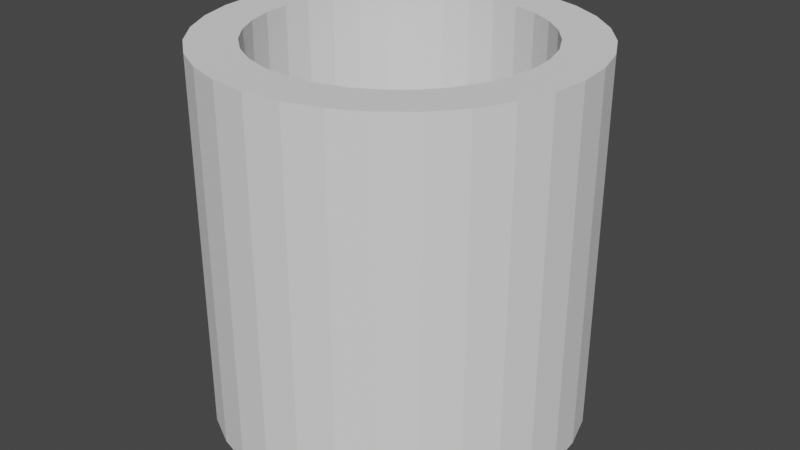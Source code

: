 # Source: HollowCylinder.blend  (saved by Blender 3.2.14; exported with 4.5.12 LTS)
import bpy
from mathutils import Matrix  # noqa: F401  (used for matrix-valued properties, if any)

bpy.ops.wm.read_factory_settings(use_empty=True)
scene = bpy.context.scene
scene.name = 'Scene'

# ---- collections
col_collection = bpy.data.collections.new('Collection'); scene.collection.children.link(col_collection)

# ---- world
world_world = bpy.data.worlds.new('World'); scene.world = world_world
world_world.use_nodes = True; world_world.node_tree.nodes.clear()
_N = world_world.node_tree.nodes; _L = world_world.node_tree.links
n0 = _N.new('ShaderNodeOutputWorld'); n0.name = 'World Output'; n0.location = (300, 300)
n1 = _N.new('ShaderNodeBackground'); n1.name = 'Background'; n1.location = (10, 300)
n1.inputs[0].default_value = (0.05088, 0.05088, 0.05088, 1.0)
_L.new(n1.outputs[0], n0.inputs[0])
n0.is_active_output = True
world_world.color = (0.05088, 0.05088, 0.05088)
world_world.use_sun_shadow = False
world_world.sun_shadow_jitter_overblur = 0.0

# ---- meshes
me_cylinder = bpy.data.meshes.new('Cylinder')
me_cylinder.from_pydata([(-3.201e-08, 0.7485, -1.0), (0.0, 1.0, 1.0), (0.146, 0.7341, -1.0), (0.1951, 0.9808, 1.0), (0.2864, 0.6915, -1.0), (0.3827, 0.9239, 1.0), (0.4158, 0.6223, -1.0), (0.5556, 0.8315, 1.0), (0.5292, 0.5292, -1.0), (0.7071, 0.7071, 1.0), (0.6223, 0.4158, -1.0), (0.8315, 0.5556, 1.0), (0.6915, 0.2864, -1.0), (0.9239, 0.3827, 1.0), (0.7341, 0.146, -1.0), (0.9808, 0.1951, 1.0), (0.7485, -3.618e-08, -1.0), (1.0, -4.371e-08, 1.0), (0.7341, -0.146, -1.0), (0.9808, -0.1951, 1.0), (0.6915, -0.2864, -1.0), (0.9239, -0.3827, 1.0), (0.6223, -0.4158, -1.0), (0.8315, -0.5556, 1.0), (0.5292, -0.5292, -1.0), (0.7071, -0.7071, 1.0), (0.4158, -0.6223, -1.0), (0.5556, -0.8315, 1.0), (0.2864, -0.6915, -1.0), (0.3827, -0.9239, 1.0), (0.146, -0.7341, -1.0), (0.1951, -0.9808, 1.0), (-7.236e-08, -0.7485, -1.0), (-8.742e-08, -1.0, 1.0), (-0.146, -0.7341, -1.0), (-0.1951, -0.9808, 1.0), (-0.2864, -0.6915, -1.0), (-0.3827, -0.9239, 1.0), (-0.4158, -0.6223, -1.0), (-0.5556, -0.8315, 1.0), (-0.5292, -0.5292, -1.0), (-0.7071, -0.7071, 1.0), (-0.6223, -0.4158, -1.0), (-0.8315, -0.5556, 1.0), (-0.6915, -0.2864, -1.0), (-0.9239, -0.3827, 1.0), (-0.7341, -0.146, -1.0), (-0.9808, -0.1951, 1.0), (-0.7485, 1.192e-08, -1.0), (-1.0, 1.192e-08, 1.0), (-0.7341, 0.146, -1.0), (-0.9808, 0.1951, 1.0), (-0.6915, 0.2864, -1.0), (-0.9239, 0.3827, 1.0), (-0.6223, 0.4158, -1.0), (-0.8315, 0.5556, 1.0), (-0.5292, 0.5292, -1.0), (-0.7071, 0.7071, 1.0), (-0.4158, 0.6223, -1.0), (-0.5556, 0.8315, 1.0), (-0.2864, 0.6915, -1.0), (-0.3827, 0.9239, 1.0), (-0.146, 0.7341, -1.0), (-0.1951, 0.9808, 1.0), (0.0, 1.0, -1.0), (0.1951, 0.9808, -1.0), (0.3827, 0.9239, -1.0), (0.5556, 0.8315, -1.0), (0.7071, 0.7071, -1.0), (0.8315, 0.5556, -1.0), (0.9239, 0.3827, -1.0), (0.9808, 0.1951, -1.0), (1.0, -4.371e-08, -1.0), (0.9808, -0.1951, -1.0), (0.9239, -0.3827, -1.0), (0.8315, -0.5556, -1.0), (0.7071, -0.7071, -1.0), (0.5556, -0.8315, -1.0), (0.3827, -0.9239, -1.0), (0.1951, -0.9808, -1.0), (-8.742e-08, -1.0, -1.0), (-0.1951, -0.9808, -1.0), (-0.3827, -0.9239, -1.0), (-0.5556, -0.8315, -1.0), (-0.7071, -0.7071, -1.0), (-0.8315, -0.5556, -1.0), (-0.9239, -0.3827, -1.0), (-0.9808, -0.1951, -1.0), (-1.0, 1.192e-08, -1.0), (-0.9808, 0.1951, -1.0), (-0.9239, 0.3827, -1.0), (-0.8315, 0.5556, -1.0), (-0.7071, 0.7071, -1.0), (-0.5556, 0.8315, -1.0), (-0.3827, 0.9239, -1.0), (-0.1951, 0.9808, -1.0), (-5.053e-06, 0.7485, 0.9983), (0.146, 0.7341, 0.9983), (0.2864, 0.6915, 0.9983), (0.4158, 0.6223, 0.9983), (0.5292, 0.5292, 0.9983), (0.6223, 0.4158, 0.9983), (0.6915, 0.2864, 0.9983), (0.7341, 0.146, 0.9983), (0.7485, -3.618e-08, 0.9983), (0.7341, -0.146, 0.9983), (0.6915, -0.2864, 0.9983), (0.6223, -0.4158, 0.9983), (0.5292, -0.5292, 0.9983), (0.4158, -0.6223, 0.9983), (0.2864, -0.6915, 0.9983), (0.146, -0.7341, 0.9983), (-5.093e-06, -0.7485, 0.9983), (-0.146, -0.7341, 0.9983), (-0.2864, -0.6915, 0.9983), (-0.4158, -0.6223, 0.9983), (-0.5292, -0.5292, 0.9983), (-0.6223, -0.4158, 0.9983), (-0.6915, -0.2864, 0.9983), (-0.7341, -0.146, 0.9983), (-0.7485, 1.192e-08, 0.9983), (-0.7341, 0.146, 0.9983), (-0.6915, 0.2864, 0.9983), (-0.6223, 0.4158, 0.9983), (-0.5292, 0.5292, 0.9983), (-0.4158, 0.6223, 0.9983), (-0.2864, 0.6915, 0.9983), (-0.146, 0.7341, 0.9983), (-5.053e-06, 0.7485, 0.9983), (0.146, 0.7341, 0.9983), (0.2864, 0.6915, 0.9983), (0.4158, 0.6223, 0.9983), (0.5292, 0.5292, 0.9983), (0.6223, 0.4158, 0.9983), (0.6915, 0.2864, 0.9983), (0.7341, 0.146, 0.9983), (0.7485, -3.618e-08, 0.9983), (0.7341, -0.146, 0.9983), (0.6915, -0.2864, 0.9983), (0.6223, -0.4158, 0.9983), (0.5292, -0.5292, 0.9983), (0.4158, -0.6223, 0.9983), (0.2864, -0.6915, 0.9983), (0.146, -0.7341, 0.9983), (-5.093e-06, -0.7485, 0.9983), (-0.146, -0.7341, 0.9983), (-0.2864, -0.6915, 0.9983), (-0.4158, -0.6223, 0.9983), (-0.5292, -0.5292, 0.9983), (-0.6223, -0.4158, 0.9983), (-0.6915, -0.2864, 0.9983), (-0.7341, -0.146, 0.9983), (-0.7485, 1.192e-08, 0.9983), (-0.7341, 0.146, 0.9983), (-0.6915, 0.2864, 0.9983), (-0.6223, 0.4158, 0.9983), (-0.5292, 0.5292, 0.9983), (-0.4158, 0.6223, 0.9983), (-0.2864, 0.6915, 0.9983), (-0.146, 0.7341, 0.9983)], [], [(64, 1, 3, 65), (65, 3, 5, 66), (66, 5, 7, 67), (67, 7, 9, 68), (68, 9, 11, 69), (69, 11, 13, 70), (70, 13, 15, 71), (71, 15, 17, 72), (72, 17, 19, 73), (73, 19, 21, 74), (74, 21, 23, 75), (75, 23, 25, 76), (76, 25, 27, 77), (77, 27, 29, 78), (78, 29, 31, 79), (79, 31, 33, 80), (80, 33, 35, 81), (81, 35, 37, 82), (82, 37, 39, 83), (83, 39, 41, 84), (84, 41, 43, 85), (85, 43, 45, 86), (86, 45, 47, 87), (87, 47, 49, 88), (88, 49, 51, 89), (89, 51, 53, 90), (90, 53, 55, 91), (91, 55, 57, 92), (92, 57, 59, 93), (93, 59, 61, 94), (130, 131, 7, 5), (94, 61, 63, 95), (95, 63, 1, 64), (36, 114, 113, 34), (2, 0, 64, 65), (4, 2, 65, 66), (6, 4, 66, 67), (8, 6, 67, 68), (10, 8, 68, 69), (12, 10, 69, 70), (14, 12, 70, 71), (16, 14, 71, 72), (18, 16, 72, 73), (20, 18, 73, 74), (22, 20, 74, 75), (24, 22, 75, 76), (26, 24, 76, 77), (28, 26, 77, 78), (30, 28, 78, 79), (32, 30, 79, 80), (34, 32, 80, 81), (36, 34, 81, 82), (38, 36, 82, 83), (40, 38, 83, 84), (42, 40, 84, 85), (44, 42, 85, 86), (46, 44, 86, 87), (48, 46, 87, 88), (50, 48, 88, 89), (52, 50, 89, 90), (54, 52, 90, 91), (56, 54, 91, 92), (58, 56, 92, 93), (60, 58, 93, 94), (62, 60, 94, 95), (0, 62, 95, 64), (42, 117, 116, 40), (10, 101, 100, 8), (0, 96, 127, 62), (38, 115, 114, 36), (12, 102, 101, 10), (38, 40, 116, 115), (14, 103, 102, 12), (16, 104, 103, 14), (44, 118, 117, 42), (18, 105, 104, 16), (46, 119, 118, 44), (20, 106, 105, 18), (48, 120, 119, 46), (22, 107, 106, 20), (50, 121, 120, 48), (24, 108, 107, 22), (52, 122, 121, 50), (26, 109, 108, 24), (54, 123, 122, 52), (28, 110, 109, 26), (56, 124, 123, 54), (30, 111, 110, 28), (4, 98, 97, 2), (58, 125, 124, 56), (32, 112, 111, 30), (6, 99, 98, 4), (60, 126, 125, 58), (34, 113, 112, 32), (8, 100, 99, 6), (62, 127, 126, 60), (118, 119, 151, 150), (129, 130, 5, 3), (105, 106, 138, 137), (119, 120, 152, 151), (106, 107, 139, 138), (120, 121, 153, 152), (107, 108, 140, 139), (121, 122, 154, 153), (108, 109, 141, 140), (122, 123, 155, 154), (109, 110, 142, 141), (96, 97, 129, 128), (123, 124, 156, 155), (110, 111, 143, 142), (97, 98, 130, 129), (124, 125, 157, 156), (111, 112, 144, 143), (98, 99, 131, 130), (125, 126, 158, 157), (112, 113, 145, 144), (99, 100, 132, 131), (126, 127, 159, 158), (113, 114, 146, 145), (100, 101, 133, 132), (127, 96, 128, 159), (114, 115, 147, 146), (101, 102, 134, 133), (115, 116, 148, 147), (102, 103, 135, 134), (116, 117, 149, 148), (103, 104, 136, 135), (117, 118, 150, 149), (104, 105, 137, 136), (131, 132, 9, 7), (132, 133, 11, 9), (133, 134, 13, 11), (134, 135, 15, 13), (135, 136, 17, 15), (136, 137, 19, 17), (137, 138, 21, 19), (138, 139, 23, 21), (139, 140, 25, 23), (140, 141, 27, 25), (141, 142, 29, 27), (142, 143, 31, 29), (143, 144, 33, 31), (144, 145, 35, 33), (145, 146, 37, 35), (146, 147, 39, 37), (147, 148, 41, 39), (148, 149, 43, 41), (149, 150, 45, 43), (150, 151, 47, 45), (151, 152, 49, 47), (152, 153, 51, 49), (153, 154, 53, 51), (154, 155, 55, 53), (155, 156, 57, 55), (156, 157, 59, 57), (157, 158, 61, 59), (158, 159, 63, 61), (159, 128, 1, 63), (128, 129, 3, 1), (2, 97, 96, 0)])
_uv = me_cylinder.uv_layers.new(name='UVMap')
_uv.uv.foreach_set('vector', [1.0, 0.5, 1.0, 1.0, 0.9688, 1.0, 0.9688, 0.5, 0.9688, 0.5, 0.9688, 1.0, 0.9375, 1.0, 0.9375, 0.5, 0.9375, 0.5, 0.9375, 1.0, 0.9062, 1.0, 0.9062, 0.5, 0.9062, 0.5, 0.9062, 1.0, 0.875, 1.0, 0.875, 0.5, 0.875, 0.5, 0.875, 1.0, 0.8438, 1.0, 0.8438, 0.5, 0.8438, 0.5, 0.8438, 1.0, 0.8125, 1.0, 0.8125, 0.5, 0.8125, 0.5, 0.8125, 1.0, 0.7812, 1.0, 0.7812, 0.5, 0.7812, 0.5, 0.7812, 1.0, 0.75, 1.0, 0.75, 0.5, 0.75, 0.5, 0.75, 1.0, 0.7188, 1.0, 0.7188, 0.5, 0.7188, 0.5, 0.7188, 1.0, 0.6875, 1.0, 0.6875, 0.5, 0.6875, 0.5, 0.6875, 1.0, 0.6562, 1.0, 0.6562, 0.5, 0.6562, 0.5, 0.6562, 1.0, 0.625, 1.0, 0.625, 0.5, 0.625, 0.5, 0.625, 1.0, 0.5938, 1.0, 0.5938, 0.5, 0.5938, 0.5, 0.5938, 1.0, 0.5625, 1.0, 0.5625, 0.5, 0.5625, 0.5, 0.5625, 1.0, 0.5312, 1.0, 0.5312, 0.5, 0.5312, 0.5, 0.5312, 1.0, 0.5, 1.0, 0.5, 0.5, 0.5, 0.5, 0.5, 1.0, 0.4688, 1.0, 0.4688, 0.5, 0.4688, 0.5, 0.4688, 1.0, 0.4375, 1.0, 0.4375, 0.5, 0.4375, 0.5, 0.4375, 1.0, 0.4062, 1.0, 0.4062, 0.5, 0.4062, 0.5, 0.4062, 1.0, 0.375, 1.0, 0.375, 0.5, 0.375, 0.5, 0.375, 1.0, 0.3438, 1.0, 0.3438, 0.5, 0.3438, 0.5, 0.3438, 1.0, 0.3125, 1.0, 0.3125, 0.5, 0.3125, 0.5, 0.3125, 1.0, 0.2812, 1.0, 0.2812, 0.5, 0.2812, 0.5, 0.2812, 1.0, 0.25, 1.0, 0.25, 0.5, 0.25, 0.5, 0.25, 1.0, 0.2188, 1.0, 0.2188, 0.5, 0.2188, 0.5, 0.2188, 1.0, 0.1875, 1.0, 0.1875, 0.5, 0.1875, 0.5, 0.1875, 1.0, 0.1562, 1.0, 0.1562, 0.5, 0.1562, 0.5, 0.1562, 1.0, 0.125, 1.0, 0.125, 0.5, 0.125, 0.5, 0.125, 1.0, 0.09375, 1.0, 0.09375, 0.5, 0.09375, 0.5, 0.09375, 1.0, 0.0625, 1.0, 0.0625, 0.5, 0.8187, 0.416, 0.8498, 0.3994, 0.9062, 1.0, 0.9375, 1.0, 0.0625, 0.5, 0.0625, 1.0, 0.03125, 1.0, 0.03125, 0.5, 0.03125, 0.5, 0.03125, 1.0, 0.0, 1.0, 0.0, 0.5, 0.6813, 0.08404, 0.6813, 0.08404, 0.715, 0.07382, 0.715, 0.07382, 0.785, 0.4262, 0.75, 0.4296, 0.75, 0.49, 0.7968, 0.4854, 0.8187, 0.416, 0.785, 0.4262, 0.7968, 0.4854, 0.8418, 0.4717, 0.8498, 0.3994, 0.8187, 0.416, 0.8418, 0.4717, 0.8833, 0.4496, 0.877, 0.377, 0.8498, 0.3994, 0.8833, 0.4496, 0.9197, 0.4197, 0.8994, 0.3498, 0.877, 0.377, 0.9197, 0.4197, 0.9496, 0.3833, 0.916, 0.3187, 0.8994, 0.3498, 0.9496, 0.3833, 0.9717, 0.3418, 0.9262, 0.285, 0.916, 0.3187, 0.9717, 0.3418, 0.9854, 0.2968, 0.9296, 0.25, 0.9262, 0.285, 0.9854, 0.2968, 0.99, 0.25, 0.9262, 0.215, 0.9296, 0.25, 0.99, 0.25, 0.9854, 0.2032, 0.916, 0.1813, 0.9262, 0.215, 0.9854, 0.2032, 0.9717, 0.1582, 0.8994, 0.1502, 0.916, 0.1813, 0.9717, 0.1582, 0.9496, 0.1167, 0.877, 0.123, 0.8994, 0.1502, 0.9496, 0.1167, 0.9197, 0.08029, 0.8498, 0.1006, 0.877, 0.123, 0.9197, 0.08029, 0.8833, 0.05045, 0.8187, 0.08404, 0.8498, 0.1006, 0.8833, 0.05045, 0.8418, 0.02827, 0.785, 0.07382, 0.8187, 0.08404, 0.8418, 0.02827, 0.7968, 0.01461, 0.75, 0.07037, 0.785, 0.07382, 0.7968, 0.01461, 0.75, 0.01, 0.715, 0.07382, 0.75, 0.07037, 0.75, 0.01, 0.7032, 0.01461, 0.6813, 0.08404, 0.715, 0.07382, 0.7032, 0.01461, 0.6582, 0.02827, 0.6502, 0.1006, 0.6813, 0.08404, 0.6582, 0.02827, 0.6167, 0.05045, 0.623, 0.123, 0.6502, 0.1006, 0.6167, 0.05045, 0.5803, 0.08029, 0.6006, 0.1502, 0.623, 0.123, 0.5803, 0.08029, 0.5504, 0.1167, 0.584, 0.1813, 0.6006, 0.1502, 0.5504, 0.1167, 0.5283, 0.1582, 0.5738, 0.215, 0.584, 0.1813, 0.5283, 0.1582, 0.5146, 0.2032, 0.5704, 0.25, 0.5738, 0.215, 0.5146, 0.2032, 0.51, 0.25, 0.5738, 0.285, 0.5704, 0.25, 0.51, 0.25, 0.5146, 0.2968, 0.584, 0.3187, 0.5738, 0.285, 0.5146, 0.2968, 0.5283, 0.3418, 0.6006, 0.3498, 0.584, 0.3187, 0.5283, 0.3418, 0.5504, 0.3833, 0.623, 0.377, 0.6006, 0.3498, 0.5504, 0.3833, 0.5803, 0.4197, 0.6502, 0.3994, 0.623, 0.377, 0.5803, 0.4197, 0.6167, 0.4496, 0.6813, 0.416, 0.6502, 0.3994, 0.6167, 0.4496, 0.6582, 0.4717, 0.715, 0.4262, 0.6813, 0.416, 0.6582, 0.4717, 0.7032, 0.4854, 0.75, 0.4296, 0.715, 0.4262, 0.7032, 0.4854, 0.75, 0.49, 0.6006, 0.1502, 0.6006, 0.1502, 0.623, 0.123, 0.623, 0.123, 0.8994, 0.3498, 0.8994, 0.3498, 0.877, 0.377, 0.877, 0.377, 0.75, 0.4296, 0.75, 0.4296, 0.715, 0.4262, 0.715, 0.4262, 0.6502, 0.1006, 0.6502, 0.1006, 0.6813, 0.08404, 0.6813, 0.08404, 0.916, 0.3187, 0.916, 0.3187, 0.8994, 0.3498, 0.8994, 0.3498, 0.6502, 0.1006, 0.623, 0.123, 0.623, 0.123, 0.6502, 0.1006, 0.9262, 0.285, 0.9262, 0.285, 0.916, 0.3187, 0.916, 0.3187, 0.9296, 0.25, 0.9296, 0.25, 0.9262, 0.285, 0.9262, 0.285, 0.584, 0.1813, 0.584, 0.1813, 0.6006, 0.1502, 0.6006, 0.1502, 0.9262, 0.215, 0.9262, 0.215, 0.9296, 0.25, 0.9296, 0.25, 0.5738, 0.215, 0.5738, 0.215, 0.584, 0.1813, 0.584, 0.1813, 0.916, 0.1813, 0.916, 0.1813, 0.9262, 0.215, 0.9262, 0.215, 0.5704, 0.25, 0.5704, 0.25, 0.5738, 0.215, 0.5738, 0.215, 0.8994, 0.1502, 0.8994, 0.1502, 0.916, 0.1813, 0.916, 0.1813, 0.5738, 0.285, 0.5738, 0.285, 0.5704, 0.25, 0.5704, 0.25, 0.877, 0.123, 0.877, 0.123, 0.8994, 0.1502, 0.8994, 0.1502, 0.584, 0.3187, 0.584, 0.3187, 0.5738, 0.285, 0.5738, 0.285, 0.8498, 0.1006, 0.8498, 0.1006, 0.877, 0.123, 0.877, 0.123, 0.6006, 0.3498, 0.6006, 0.3498, 0.584, 0.3187, 0.584, 0.3187, 0.8187, 0.08404, 0.8187, 0.08404, 0.8498, 0.1006, 0.8498, 0.1006, 0.623, 0.377, 0.623, 0.377, 0.6006, 0.3498, 0.6006, 0.3498, 0.785, 0.07382, 0.785, 0.07382, 0.8187, 0.08404, 0.8187, 0.08404, 0.8187, 0.416, 0.8187, 0.416, 0.785, 0.4262, 0.785, 0.4262, 0.6502, 0.3994, 0.6502, 0.3994, 0.623, 0.377, 0.623, 0.377, 0.75, 0.07037, 0.75, 0.07037, 0.785, 0.07382, 0.785, 0.07382, 0.8498, 0.3994, 0.8498, 0.3994, 0.8187, 0.416, 0.8187, 0.416, 0.6813, 0.416, 0.6813, 0.416, 0.6502, 0.3994, 0.6502, 0.3994, 0.715, 0.07382, 0.715, 0.07382, 0.75, 0.07037, 0.75, 0.07037, 0.877, 0.377, 0.877, 0.377, 0.8498, 0.3994, 0.8498, 0.3994, 0.715, 0.4262, 0.715, 0.4262, 0.6813, 0.416, 0.6813, 0.416, 0.584, 0.1813, 0.5738, 0.215, 0.5738, 0.215, 0.584, 0.1813, 0.785, 0.4262, 0.8187, 0.416, 0.9375, 1.0, 0.9688, 1.0, 0.9262, 0.215, 0.916, 0.1813, 0.916, 0.1813, 0.9262, 0.215, 0.5738, 0.215, 0.5704, 0.25, 0.5704, 0.25, 0.5738, 0.215, 0.916, 0.1813, 0.8994, 0.1502, 0.8994, 0.1502, 0.916, 0.1813, 0.5704, 0.25, 0.5738, 0.285, 0.5738, 0.285, 0.5704, 0.25, 0.8994, 0.1502, 0.877, 0.123, 0.877, 0.123, 0.8994, 0.1502, 0.5738, 0.285, 0.584, 0.3187, 0.584, 0.3187, 0.5738, 0.285, 0.877, 0.123, 0.8498, 0.1006, 0.8498, 0.1006, 0.877, 0.123, 0.584, 0.3187, 0.6006, 0.3498, 0.6006, 0.3498, 0.584, 0.3187, 0.8498, 0.1006, 0.8187, 0.08404, 0.8187, 0.08404, 0.8498, 0.1006, 0.75, 0.4296, 0.785, 0.4262, 0.785, 0.4262, 0.75, 0.4296, 0.6006, 0.3498, 0.623, 0.377, 0.623, 0.377, 0.6006, 0.3498, 0.8187, 0.08404, 0.785, 0.07382, 0.785, 0.07382, 0.8187, 0.08404, 0.785, 0.4262, 0.8187, 0.416, 0.8187, 0.416, 0.785, 0.4262, 0.623, 0.377, 0.6502, 0.3994, 0.6502, 0.3994, 0.623, 0.377, 0.785, 0.07382, 0.75, 0.07037, 0.75, 0.07037, 0.785, 0.07382, 0.8187, 0.416, 0.8498, 0.3994, 0.8498, 0.3994, 0.8187, 0.416, 0.6502, 0.3994, 0.6813, 0.416, 0.6813, 0.416, 0.6502, 0.3994, 0.75, 0.07037, 0.715, 0.07382, 0.715, 0.07382, 0.75, 0.07037, 0.8498, 0.3994, 0.877, 0.377, 0.877, 0.377, 0.8498, 0.3994, 0.6813, 0.416, 0.715, 0.4262, 0.715, 0.4262, 0.6813, 0.416, 0.715, 0.07382, 0.6813, 0.08404, 0.6813, 0.08404, 0.715, 0.07382, 0.877, 0.377, 0.8994, 0.3498, 0.8994, 0.3498, 0.877, 0.377, 0.715, 0.4262, 0.75, 0.4296, 0.75, 0.4296, 0.715, 0.4262, 0.6813, 0.08404, 0.6502, 0.1006, 0.6502, 0.1006, 0.6813, 0.08404, 0.8994, 0.3498, 0.916, 0.3187, 0.916, 0.3187, 0.8994, 0.3498, 0.6502, 0.1006, 0.623, 0.123, 0.623, 0.123, 0.6502, 0.1006, 0.916, 0.3187, 0.9262, 0.285, 0.9262, 0.285, 0.916, 0.3187, 0.623, 0.123, 0.6006, 0.1502, 0.6006, 0.1502, 0.623, 0.123, 0.9262, 0.285, 0.9296, 0.25, 0.9296, 0.25, 0.9262, 0.285, 0.6006, 0.1502, 0.584, 0.1813, 0.584, 0.1813, 0.6006, 0.1502, 0.9296, 0.25, 0.9262, 0.215, 0.9262, 0.215, 0.9296, 0.25, 0.8498, 0.3994, 0.877, 0.377, 0.875, 1.0, 0.9062, 1.0, 0.877, 0.377, 0.8994, 0.3498, 0.8438, 1.0, 0.875, 1.0, 0.8994, 0.3498, 0.916, 0.3187, 0.8125, 1.0, 0.8438, 1.0, 0.916, 0.3187, 0.9262, 0.285, 0.7812, 1.0, 0.8125, 1.0, 0.9262, 0.285, 0.9296, 0.25, 0.75, 1.0, 0.7812, 1.0, 0.9296, 0.25, 0.9262, 0.215, 0.7188, 1.0, 0.75, 1.0, 0.9262, 0.215, 0.916, 0.1813, 0.6875, 1.0, 0.7188, 1.0, 0.916, 0.1813, 0.8994, 0.1502, 0.6562, 1.0, 0.6875, 1.0, 0.8994, 0.1502, 0.877, 0.123, 0.625, 1.0, 0.6562, 1.0, 0.877, 0.123, 0.8498, 0.1006, 0.5938, 1.0, 0.625, 1.0, 0.8498, 0.1006, 0.8187, 0.08404, 0.5625, 1.0, 0.5938, 1.0, 0.8187, 0.08404, 0.785, 0.07382, 0.5312, 1.0, 0.5625, 1.0, 0.785, 0.07382, 0.75, 0.07037, 0.5, 1.0, 0.5312, 1.0, 0.75, 0.07037, 0.715, 0.07382, 0.4688, 1.0, 0.5, 1.0, 0.715, 0.07382, 0.6813, 0.08404, 0.4375, 1.0, 0.4688, 1.0, 0.6813, 0.08404, 0.6502, 0.1006, 0.4062, 1.0, 0.4375, 1.0, 0.6502, 0.1006, 0.623, 0.123, 0.375, 1.0, 0.4062, 1.0, 0.623, 0.123, 0.6006, 0.1502, 0.3438, 1.0, 0.375, 1.0, 0.6006, 0.1502, 0.584, 0.1813, 0.3125, 1.0, 0.3438, 1.0, 0.584, 0.1813, 0.5738, 0.215, 0.2812, 1.0, 0.3125, 1.0, 0.5738, 0.215, 0.5704, 0.25, 0.25, 1.0, 0.2812, 1.0, 0.5704, 0.25, 0.5738, 0.285, 0.2188, 1.0, 0.25, 1.0, 0.5738, 0.285, 0.584, 0.3187, 0.1875, 1.0, 0.2188, 1.0, 0.584, 0.3187, 0.6006, 0.3498, 0.1562, 1.0, 0.1875, 1.0, 0.6006, 0.3498, 0.623, 0.377, 0.125, 1.0, 0.1562, 1.0, 0.623, 0.377, 0.6502, 0.3994, 0.09375, 1.0, 0.125, 1.0, 0.6502, 0.3994, 0.6813, 0.416, 0.0625, 1.0, 0.09375, 1.0, 0.6813, 0.416, 0.715, 0.4262, 0.03125, 1.0, 0.0625, 1.0, 0.715, 0.4262, 0.75, 0.4296, 0.0, 1.0, 0.03125, 1.0, 0.75, 0.4296, 0.785, 0.4262, 0.9688, 1.0, 1.0, 1.0, 0.785, 0.4262, 0.785, 0.4262, 0.75, 0.4296, 0.75, 0.4296])
me_cylinder.update()

# ---- objects
ob_cylinder = bpy.data.objects.new('Cylinder', me_cylinder)

# ---- transforms, parenting, visibility, modifiers, constraints
ob_cylinder.location = (0.0, 0.0, 0.0)

# ---- collection membership
col_collection.objects.link(ob_cylinder)

# ---- scene / render settings (as saved in the file)
scene.frame_start = 1; scene.frame_end = 250; scene.frame_set(1)
scene.render.engine = 'BLENDER_EEVEE_NEXT'
scene.cycles.sampling_pattern = 'TABULATED_SOBOL'
scene.cycles.use_light_tree = False
scene.view_settings.view_transform = 'Filmic'
bpy.context.view_layer.update()

# ---- added for rendering (the .blend has no active camera and no usable light): camera, sun
cam_auto = bpy.data.cameras.new('AutoCamera')
cam_auto.lens = 50.0
cam_auto.sensor_width = 36.0
cam_auto.clip_end = 1000.0
ob_auto_camera = bpy.data.objects.new('AutoCamera', cam_auto)
scene.collection.objects.link(ob_auto_camera)
ob_auto_camera.location = (3.20507, -3.84609, 2.56406)
ob_auto_camera.rotation_euler = (1.09748, -7.21219e-08, 0.694738)
scene.camera = ob_auto_camera
light_auto_sun = bpy.data.lights.new('AutoSun', 'SUN')
light_auto_sun.energy = 3.0
light_auto_sun.angle = 0.0523599
ob_auto_sun = bpy.data.objects.new('AutoSun', light_auto_sun)
scene.collection.objects.link(ob_auto_sun)
ob_auto_sun.rotation_euler = (0.872665, 0.174533, 0.523599)
bpy.context.view_layer.update()
